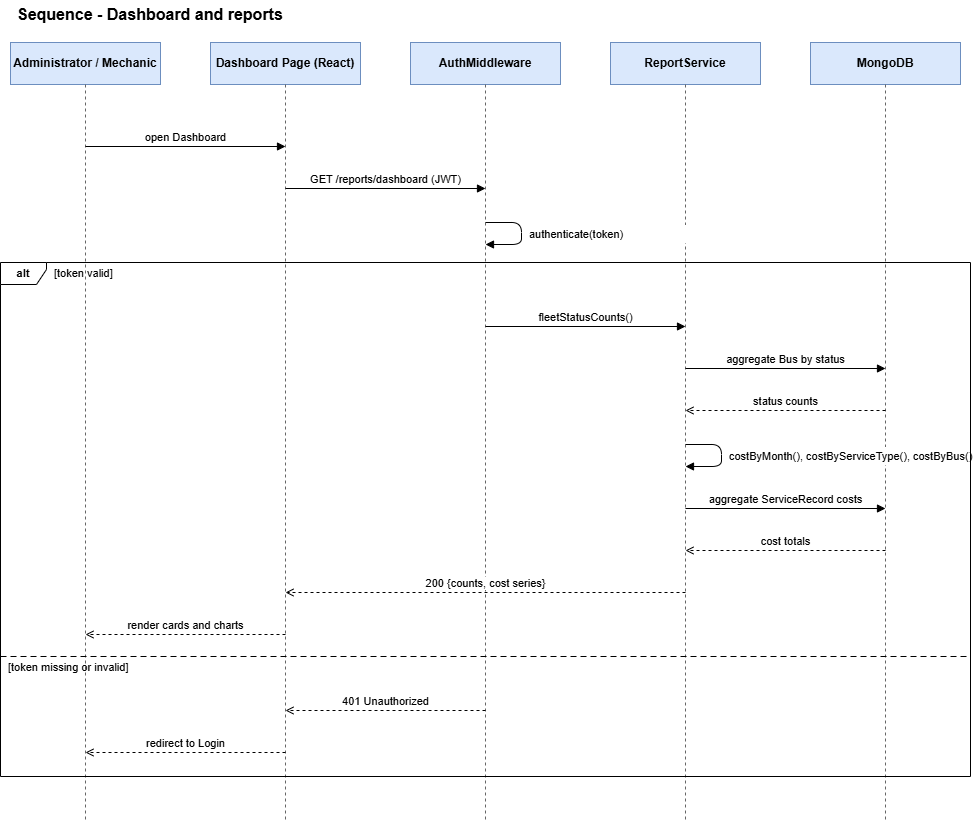

The diagram above was exported from draw.io. Its source (the exported page's mxGraphModel, read from the mxfile embedded in the PNG):
<mxGraphModel dx="1493" dy="764" grid="1" gridSize="10" guides="1" tooltips="1" connect="1" arrows="1" fold="1" page="1" pageScale="1" pageWidth="1110" pageHeight="870" math="0" shadow="0">
  <root>
    <mxCell id="0" />
    <mxCell id="1" parent="0" />
    <mxCell id="dash-22" parent="1" style="text;html=1;align=left;verticalAlign=middle;fontSize=16;fontStyle=1;" value="Sequence - Dashboard and reports" vertex="1">
      <mxGeometry height="28" width="900" x="40" y="8" as="geometry" />
    </mxCell>
    <mxCell id="dash-23" parent="1" style="rounded=0;whiteSpace=wrap;html=1;fillColor=#dae8fc;strokeColor=#6c8ebf;fontSize=12;fontStyle=1;" value="Administrator / Mechanic" vertex="1">
      <mxGeometry height="42" width="150" x="35" y="50" as="geometry" />
    </mxCell>
    <mxCell id="dash-24" edge="1" parent="1" style="html=1;endArrow=none;dashed=1;strokeColor=#666666;" value="">
      <mxGeometry relative="1" as="geometry">
        <mxPoint x="110" y="92" as="sourcePoint" />
        <mxPoint x="110" y="830" as="targetPoint" />
      </mxGeometry>
    </mxCell>
    <mxCell id="dash-25" parent="1" style="rounded=0;whiteSpace=wrap;html=1;fillColor=#dae8fc;strokeColor=#6c8ebf;fontSize=12;fontStyle=1;" value="Dashboard Page (React)" vertex="1">
      <mxGeometry height="42" width="150" x="235" y="50" as="geometry" />
    </mxCell>
    <mxCell id="dash-26" edge="1" parent="1" style="html=1;endArrow=none;dashed=1;strokeColor=#666666;" value="">
      <mxGeometry relative="1" as="geometry">
        <mxPoint x="310" y="92" as="sourcePoint" />
        <mxPoint x="310" y="830" as="targetPoint" />
      </mxGeometry>
    </mxCell>
    <mxCell id="dash-27" parent="1" style="rounded=0;whiteSpace=wrap;html=1;fillColor=#dae8fc;strokeColor=#6c8ebf;fontSize=12;fontStyle=1;" value="AuthMiddleware" vertex="1">
      <mxGeometry height="42" width="150" x="435" y="50" as="geometry" />
    </mxCell>
    <mxCell id="dash-28" edge="1" parent="1" style="html=1;endArrow=none;dashed=1;strokeColor=#666666;" value="">
      <mxGeometry relative="1" as="geometry">
        <mxPoint x="510" y="92" as="sourcePoint" />
        <mxPoint x="510" y="830" as="targetPoint" />
      </mxGeometry>
    </mxCell>
    <mxCell id="dash-29" parent="1" style="rounded=0;whiteSpace=wrap;html=1;fillColor=#dae8fc;strokeColor=#6c8ebf;fontSize=12;fontStyle=1;" value="ReportService" vertex="1">
      <mxGeometry height="42" width="150" x="635" y="50" as="geometry" />
    </mxCell>
    <mxCell id="dash-30" edge="1" parent="1" style="html=1;endArrow=none;dashed=1;strokeColor=#666666;" value="">
      <mxGeometry relative="1" as="geometry">
        <mxPoint x="710" y="92" as="sourcePoint" />
        <mxPoint x="710" y="830" as="targetPoint" />
      </mxGeometry>
    </mxCell>
    <mxCell id="dash-31" parent="1" style="rounded=0;whiteSpace=wrap;html=1;fillColor=#dae8fc;strokeColor=#6c8ebf;fontSize=12;fontStyle=1;" value="MongoDB" vertex="1">
      <mxGeometry height="42" width="150" x="835" y="50" as="geometry" />
    </mxCell>
    <mxCell id="dash-32" edge="1" parent="1" style="html=1;endArrow=none;dashed=1;strokeColor=#666666;" value="">
      <mxGeometry relative="1" as="geometry">
        <mxPoint x="910" y="92" as="sourcePoint" />
        <mxPoint x="910" y="830" as="targetPoint" />
      </mxGeometry>
    </mxCell>
    <mxCell id="dash-18" parent="1" style="shape=umlFrame;whiteSpace=wrap;html=1;width=46;height=22;fillColor=none;fontSize=11;fontStyle=1;pointerEvents=0;" value="alt" vertex="1">
      <mxGeometry height="514" width="970" x="25" y="270" as="geometry" />
    </mxCell>
    <mxCell id="dash-19" parent="1" style="text;html=1;align=left;verticalAlign=middle;fontSize=11;" value="[token valid]" vertex="1">
      <mxGeometry height="18" width="910" x="77" y="272" as="geometry" />
    </mxCell>
    <mxCell id="dash-20" edge="1" parent="1" style="html=1;endArrow=none;dashed=1;dashPattern=6 4;" value="">
      <mxGeometry relative="1" as="geometry">
        <mxPoint x="25" y="664" as="sourcePoint" />
        <mxPoint x="995" y="664" as="targetPoint" />
      </mxGeometry>
    </mxCell>
    <mxCell id="dash-21" parent="1" style="text;html=1;align=left;verticalAlign=middle;fontSize=11;" value="[token missing or invalid]" vertex="1">
      <mxGeometry height="18" width="910" x="31" y="666" as="geometry" />
    </mxCell>
    <mxCell id="dash-3" edge="1" parent="1" style="html=1;endArrow=block;endFill=1;fontSize=11;verticalAlign=bottom;labelBackgroundColor=#ffffff;" value="open Dashboard">
      <mxGeometry relative="1" as="geometry">
        <mxPoint x="110" y="154" as="sourcePoint" />
        <mxPoint x="310" y="154" as="targetPoint" />
      </mxGeometry>
    </mxCell>
    <mxCell id="dash-4" edge="1" parent="1" style="html=1;endArrow=block;endFill=1;fontSize=11;verticalAlign=bottom;labelBackgroundColor=#ffffff;" value="GET /reports/dashboard (JWT)">
      <mxGeometry relative="1" as="geometry">
        <mxPoint x="310" y="196" as="sourcePoint" />
        <mxPoint x="510" y="196" as="targetPoint" />
      </mxGeometry>
    </mxCell>
    <mxCell id="dash-5" edge="1" parent="1" style="html=1;endArrow=block;endFill=1;" value="">
      <mxGeometry relative="1" as="geometry">
        <Array as="points">
          <mxPoint x="546" y="230" />
          <mxPoint x="546" y="252" />
        </Array>
        <mxPoint x="510" y="230" as="sourcePoint" />
        <mxPoint x="510" y="252" as="targetPoint" />
      </mxGeometry>
    </mxCell>
    <mxCell id="dash-6" parent="1" style="text;html=1;align=left;verticalAlign=middle;fontSize=11;fillColor=#ffffff;strokeColor=none;" value="authenticate(token)" vertex="1">
      <mxGeometry height="18" width="230" x="552" y="233" as="geometry" />
    </mxCell>
    <mxCell id="dash-7" edge="1" parent="1" style="html=1;endArrow=block;endFill=1;fontSize=11;verticalAlign=bottom;labelBackgroundColor=#ffffff;" value="fleetStatusCounts()">
      <mxGeometry relative="1" as="geometry">
        <mxPoint x="510" y="334" as="sourcePoint" />
        <mxPoint x="710" y="334" as="targetPoint" />
      </mxGeometry>
    </mxCell>
    <mxCell id="dash-8" edge="1" parent="1" style="html=1;endArrow=block;endFill=1;fontSize=11;verticalAlign=bottom;labelBackgroundColor=#ffffff;" value="aggregate Bus by status">
      <mxGeometry relative="1" as="geometry">
        <mxPoint x="710" y="376" as="sourcePoint" />
        <mxPoint x="910" y="376" as="targetPoint" />
      </mxGeometry>
    </mxCell>
    <mxCell id="dash-9" edge="1" parent="1" style="html=1;endArrow=open;endFill=0;dashed=1;fontSize=11;verticalAlign=bottom;labelBackgroundColor=#ffffff;" value="status counts">
      <mxGeometry relative="1" as="geometry">
        <mxPoint x="910" y="418" as="sourcePoint" />
        <mxPoint x="710" y="418" as="targetPoint" />
      </mxGeometry>
    </mxCell>
    <mxCell id="dash-10" edge="1" parent="1" style="html=1;endArrow=block;endFill=1;" value="">
      <mxGeometry relative="1" as="geometry">
        <Array as="points">
          <mxPoint x="746" y="452" />
          <mxPoint x="746" y="474" />
        </Array>
        <mxPoint x="710" y="452" as="sourcePoint" />
        <mxPoint x="710" y="474" as="targetPoint" />
      </mxGeometry>
    </mxCell>
    <mxCell id="dash-11" parent="1" style="text;html=1;align=left;verticalAlign=middle;fontSize=11;fillColor=#ffffff;strokeColor=none;" value="costByMonth(), costByServiceType(), costByBus()" vertex="1">
      <mxGeometry height="18" width="230" x="752" y="455" as="geometry" />
    </mxCell>
    <mxCell id="dash-12" edge="1" parent="1" style="html=1;endArrow=block;endFill=1;fontSize=11;verticalAlign=bottom;labelBackgroundColor=#ffffff;" value="aggregate ServiceRecord costs">
      <mxGeometry relative="1" as="geometry">
        <mxPoint x="710" y="516" as="sourcePoint" />
        <mxPoint x="910" y="516" as="targetPoint" />
      </mxGeometry>
    </mxCell>
    <mxCell id="dash-13" edge="1" parent="1" style="html=1;endArrow=open;endFill=0;dashed=1;fontSize=11;verticalAlign=bottom;labelBackgroundColor=#ffffff;" value="cost totals">
      <mxGeometry relative="1" as="geometry">
        <mxPoint x="910" y="558" as="sourcePoint" />
        <mxPoint x="710" y="558" as="targetPoint" />
      </mxGeometry>
    </mxCell>
    <mxCell id="dash-14" edge="1" parent="1" style="html=1;endArrow=open;endFill=0;dashed=1;fontSize=11;verticalAlign=bottom;labelBackgroundColor=#ffffff;" value="200 {counts, cost series}">
      <mxGeometry relative="1" as="geometry">
        <mxPoint x="710" y="600" as="sourcePoint" />
        <mxPoint x="310" y="600" as="targetPoint" />
      </mxGeometry>
    </mxCell>
    <mxCell id="dash-15" edge="1" parent="1" style="html=1;endArrow=open;endFill=0;dashed=1;fontSize=11;verticalAlign=bottom;labelBackgroundColor=#ffffff;" value="render cards and charts">
      <mxGeometry relative="1" as="geometry">
        <mxPoint x="310" y="642" as="sourcePoint" />
        <mxPoint x="110" y="642" as="targetPoint" />
      </mxGeometry>
    </mxCell>
    <mxCell id="dash-16" edge="1" parent="1" style="html=1;endArrow=open;endFill=0;dashed=1;fontSize=11;verticalAlign=bottom;labelBackgroundColor=#ffffff;" value="401 Unauthorized">
      <mxGeometry relative="1" as="geometry">
        <mxPoint x="510" y="718" as="sourcePoint" />
        <mxPoint x="310" y="718" as="targetPoint" />
      </mxGeometry>
    </mxCell>
    <mxCell id="dash-17" edge="1" parent="1" style="html=1;endArrow=open;endFill=0;dashed=1;fontSize=11;verticalAlign=bottom;labelBackgroundColor=#ffffff;" value="redirect to Login">
      <mxGeometry relative="1" as="geometry">
        <mxPoint x="310" y="760" as="sourcePoint" />
        <mxPoint x="110" y="760" as="targetPoint" />
      </mxGeometry>
    </mxCell>
  </root>
</mxGraphModel>